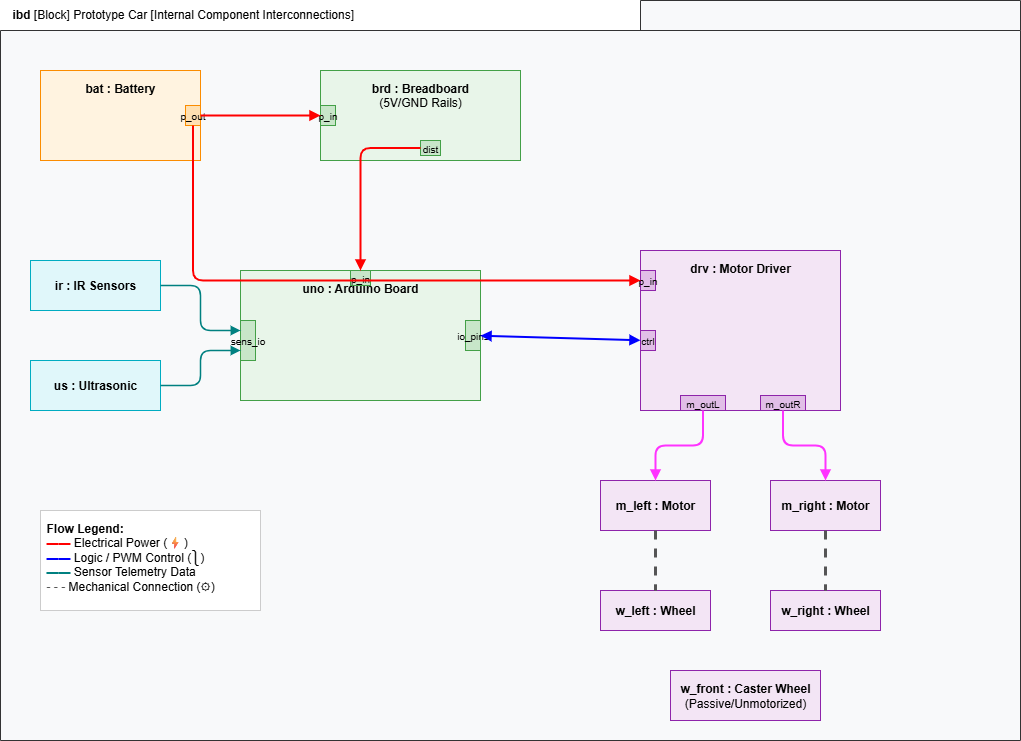

The diagram above was exported from draw.io. Its source (the exported page's mxGraphModel, read from the mxfile embedded in the PNG):
<mxGraphModel dx="1649" dy="825" grid="1" gridSize="10" guides="1" tooltips="1" connect="1" arrows="1" fold="1" page="1" pageScale="1" pageWidth="827" pageHeight="1169" math="0" shadow="0">
  <root>
    <mxCell id="0" />
    <mxCell id="1" parent="0" />
    <mxCell id="ibd_frame" value="&lt;b&gt;ibd&lt;/b&gt; [Block] Prototype Car [Internal Component Interconnections]" style="shape=folder;whiteSpace=wrap;html=1;align=left;verticalAlign=top;spacingLeft=10;fillColor=#F8F9FA;strokeColor=#333333;tabWidth=380;tabHeight=30;" parent="1" vertex="1">
      <mxGeometry x="40" y="40" width="1020" height="740" as="geometry" />
    </mxCell>
    <mxCell id="ibd_battery" value="&lt;b&gt;bat : Battery&lt;/b&gt;" style="html=1;whiteSpace=wrap;fillColor=#FFF3E0;strokeColor=#FB8C00;verticalAlign=top;align=center;spacingTop=4;" parent="1" vertex="1">
      <mxGeometry x="80" y="110" width="160" height="90" as="geometry" />
    </mxCell>
    <mxCell id="port_bat_out" value="p_out" style="shape=rectangle;whiteSpace=wrap;html=1;fillColor=#FFE0B2;strokeColor=#FB8C00;fontSize=10;" parent="ibd_battery" vertex="1">
      <mxGeometry x="145" y="35" width="15" height="20" as="geometry" />
    </mxCell>
    <mxCell id="ibd_breadboard" value="&lt;b&gt;brd : Breadboard&lt;/b&gt;&lt;br&gt;(5V/GND Rails)" style="html=1;whiteSpace=wrap;fillColor=#E8F5E9;strokeColor=#43A047;verticalAlign=top;align=center;spacingTop=4;" parent="1" vertex="1">
      <mxGeometry x="360" y="110" width="200" height="90" as="geometry" />
    </mxCell>
    <mxCell id="port_brd_in" value="p_in" style="shape=rectangle;whiteSpace=wrap;html=1;fillColor=#C8E6C9;strokeColor=#43A047;fontSize=10;" parent="ibd_breadboard" vertex="1">
      <mxGeometry y="35" width="15" height="20" as="geometry" />
    </mxCell>
    <mxCell id="port_brd_dist" value="dist" style="shape=rectangle;whiteSpace=wrap;html=1;fillColor=#C8E6C9;strokeColor=#43A047;fontSize=10;" parent="ibd_breadboard" vertex="1">
      <mxGeometry x="100" y="70" width="20" height="15" as="geometry" />
    </mxCell>
    <mxCell id="ibd_arduino" value="&lt;b&gt;uno : Arduino Board&lt;/b&gt;" style="html=1;whiteSpace=wrap;fillColor=#E8F5E9;strokeColor=#43A047;verticalAlign=top;align=center;spacingTop=4;" parent="1" vertex="1">
      <mxGeometry x="280" y="310" width="240" height="130" as="geometry" />
    </mxCell>
    <mxCell id="port_ard_p" value="p_in" style="shape=rectangle;whiteSpace=wrap;html=1;fillColor=#C8E6C9;strokeColor=#43A047;fontSize=10;" parent="ibd_arduino" vertex="1">
      <mxGeometry x="110" width="20" height="15" as="geometry" />
    </mxCell>
    <mxCell id="port_ard_io" value="io_pins" style="shape=rectangle;whiteSpace=wrap;html=1;fillColor=#C8E6C9;strokeColor=#43A047;fontSize=10;" parent="ibd_arduino" vertex="1">
      <mxGeometry x="225" y="50" width="15" height="30" as="geometry" />
    </mxCell>
    <mxCell id="port_ard_sens" value="sens_io" style="shape=rectangle;whiteSpace=wrap;html=1;fillColor=#C8E6C9;strokeColor=#43A047;fontSize=10;" parent="ibd_arduino" vertex="1">
      <mxGeometry y="50" width="15" height="40" as="geometry" />
    </mxCell>
    <mxCell id="ibd_driver" value="&lt;b&gt;drv : Motor Driver&lt;/b&gt;" style="html=1;whiteSpace=wrap;fillColor=#F3E5F5;strokeColor=#8E24AA;verticalAlign=top;align=center;spacingTop=4;" parent="1" vertex="1">
      <mxGeometry x="680" y="290" width="200" height="160" as="geometry" />
    </mxCell>
    <mxCell id="port_drv_p" value="p_in" style="shape=rectangle;whiteSpace=wrap;html=1;fillColor=#E1BEE7;strokeColor=#8E24AA;fontSize=10;" parent="ibd_driver" vertex="1">
      <mxGeometry y="20" width="15" height="20" as="geometry" />
    </mxCell>
    <mxCell id="port_drv_ctrl" value="ctrl" style="shape=rectangle;whiteSpace=wrap;html=1;fillColor=#E1BEE7;strokeColor=#8E24AA;fontSize=10;" parent="ibd_driver" vertex="1">
      <mxGeometry y="80" width="15" height="20" as="geometry" />
    </mxCell>
    <mxCell id="port_drv_outL" value="m_outL" style="shape=rectangle;whiteSpace=wrap;html=1;fillColor=#E1BEE7;strokeColor=#8E24AA;fontSize=10;" parent="ibd_driver" vertex="1">
      <mxGeometry x="40" y="145" width="45" height="15" as="geometry" />
    </mxCell>
    <mxCell id="port_drv_outR" value="m_outR" style="shape=rectangle;whiteSpace=wrap;html=1;fillColor=#E1BEE7;strokeColor=#8E24AA;fontSize=10;" parent="ibd_driver" vertex="1">
      <mxGeometry x="120" y="145" width="45" height="15" as="geometry" />
    </mxCell>
    <mxCell id="ibd_motorL" value="&lt;b&gt;m_left : Motor&lt;/b&gt;" style="html=1;whiteSpace=wrap;fillColor=#F3E5F5;strokeColor=#8E24AA;" parent="1" vertex="1">
      <mxGeometry x="640" y="520" width="110" height="50" as="geometry" />
    </mxCell>
    <mxCell id="ibd_motorR" value="&lt;b&gt;m_right : Motor&lt;/b&gt;" style="html=1;whiteSpace=wrap;fillColor=#F3E5F5;strokeColor=#8E24AA;" parent="1" vertex="1">
      <mxGeometry x="810" y="520" width="110" height="50" as="geometry" />
    </mxCell>
    <mxCell id="ibd_wheelL" value="&lt;b&gt;w_left : Wheel&lt;/b&gt;" style="html=1;whiteSpace=wrap;fillColor=#F3E5F5;strokeColor=#8E24AA;" parent="1" vertex="1">
      <mxGeometry x="640" y="630" width="110" height="40" as="geometry" />
    </mxCell>
    <mxCell id="ibd_wheelR" value="&lt;b&gt;w_right : Wheel&lt;/b&gt;" style="html=1;whiteSpace=wrap;fillColor=#F3E5F5;strokeColor=#8E24AA;" parent="1" vertex="1">
      <mxGeometry x="810" y="630" width="110" height="40" as="geometry" />
    </mxCell>
    <mxCell id="ibd_caster" value="&lt;b&gt;w_front : Caster Wheel&lt;/b&gt;&lt;br&gt;(Passive/Unmotorized)" style="html=1;whiteSpace=wrap;fillColor=#F3E5F5;strokeColor=#8E24AA;" parent="1" vertex="1">
      <mxGeometry x="710" y="710" width="150" height="50" as="geometry" />
    </mxCell>
    <mxCell id="ibd_ir" value="&lt;b&gt;ir : IR Sensors&lt;/b&gt;" style="html=1;whiteSpace=wrap;fillColor=#E0F7FA;strokeColor=#00ACC1;" parent="1" vertex="1">
      <mxGeometry x="70" y="300" width="130" height="50" as="geometry" />
    </mxCell>
    <mxCell id="ibd_sonic" value="&lt;b&gt;us : Ultrasonic&lt;/b&gt;" style="html=1;whiteSpace=wrap;fillColor=#E0F7FA;strokeColor=#00ACC1;" parent="1" vertex="1">
      <mxGeometry x="70" y="400" width="130" height="50" as="geometry" />
    </mxCell>
    <mxCell id="flow_p1" style="edgeStyle=orthogonalEdgeStyle;strokeColor=#FF0000;strokeWidth=2;endArrow=block;" parent="1" source="port_bat_out" target="port_brd_in" edge="1">
      <mxGeometry relative="1" as="geometry" />
    </mxCell>
    <mxCell id="flow_p2" style="edgeStyle=orthogonalEdgeStyle;strokeColor=#FF0000;strokeWidth=2;endArrow=block;" parent="1" source="port_brd_dist" target="port_ard_p" edge="1">
      <mxGeometry relative="1" as="geometry" />
    </mxCell>
    <mxCell id="flow_p3" style="edgeStyle=orthogonalEdgeStyle;strokeColor=#FF0000;strokeWidth=2;endArrow=block;exitX=0.5;exitY=1;exitDx=0;exitDy=0;entryX=0;entryY=0.5;entryDx=0;entryDy=0;" parent="1" source="port_bat_out" target="port_drv_p" edge="1">
      <mxGeometry relative="1" as="geometry" />
    </mxCell>
    <mxCell id="flow_ctrl" style="edgeStyle=straight;strokeColor=#0000FF;strokeWidth=2;endArrow=block;startArrow=block;startFill=1;" parent="1" source="port_ard_io" target="port_drv_ctrl" edge="1">
      <mxGeometry relative="1" as="geometry" />
    </mxCell>
    <mxCell id="flow_ir" style="edgeStyle=orthogonalEdgeStyle;strokeColor=#008080;strokeWidth=1.5;endArrow=block;exitX=1;exitY=0.5;exitDx=0;exitDy=0;entryX=0;entryY=0.25;entryDx=0;entryDy=0;" parent="1" source="ibd_ir" target="port_ard_sens" edge="1">
      <mxGeometry relative="1" as="geometry" />
    </mxCell>
    <mxCell id="flow_sonic" style="edgeStyle=orthogonalEdgeStyle;strokeColor=#008080;strokeWidth=1.5;endArrow=block;exitX=1;exitY=0.5;exitDx=0;exitDy=0;entryX=0;entryY=0.75;entryDx=0;entryDy=0;" parent="1" source="ibd_sonic" target="port_ard_sens" edge="1">
      <mxGeometry relative="1" as="geometry" />
    </mxCell>
    <mxCell id="flow_motL" style="edgeStyle=orthogonalEdgeStyle;strokeColor=#FF33FF;strokeWidth=2;endArrow=block;exitX=0.5;exitY=1;exitDx=0;exitDy=0;entryX=0.5;entryY=0;entryDx=0;entryDy=0;" parent="1" source="port_drv_outL" target="ibd_motorL" edge="1">
      <mxGeometry relative="1" as="geometry" />
    </mxCell>
    <mxCell id="flow_motR" style="edgeStyle=orthogonalEdgeStyle;strokeColor=#FF33FF;strokeWidth=2;endArrow=block;exitX=0.5;exitY=1;exitDx=0;exitDy=0;entryX=0.5;entryY=0;entryDx=0;entryDy=0;" parent="1" source="port_drv_outR" target="ibd_motorR" edge="1">
      <mxGeometry relative="1" as="geometry" />
    </mxCell>
    <mxCell id="mech_L" style="edgeStyle=straight;strokeColor=#555555;strokeWidth=3;endArrow=none;dashed=1;" parent="1" source="ibd_motorL" target="ibd_wheelL" edge="1">
      <mxGeometry relative="1" as="geometry" />
    </mxCell>
    <mxCell id="mech_R" style="edgeStyle=straight;strokeColor=#555555;strokeWidth=3;endArrow=none;dashed=1;" parent="1" source="ibd_motorR" target="ibd_wheelR" edge="1">
      <mxGeometry relative="1" as="geometry" />
    </mxCell>
    <mxCell id="legend_box" value="&lt;b&gt;Flow Legend:&lt;/b&gt;&lt;br&gt;&lt;font color=&quot;#ff0000&quot;&gt;▬▬&lt;/font&gt; Electrical Power (⚡)&lt;br&gt;&lt;font color=&quot;#0000ff&quot;&gt;▬▬&lt;/font&gt; Logic / PWM Control (⎱)&lt;br&gt;&lt;font color=&quot;#008080&quot;&gt;▬▬&lt;/font&gt; Sensor Telemetry Data&lt;br&gt;&lt;font color=&quot;#555555&quot;&gt; - - - &lt;/font&gt; Mechanical Connection (⚙)" style="text;html=1;strokeColor=#cccccc;fillColor=#ffffff;verticalAlign=top;align=left;spacing=6;whiteSpace=wrap;" parent="1" vertex="1">
      <mxGeometry x="80" y="550" width="220" height="100" as="geometry" />
    </mxCell>
  </root>
</mxGraphModel>